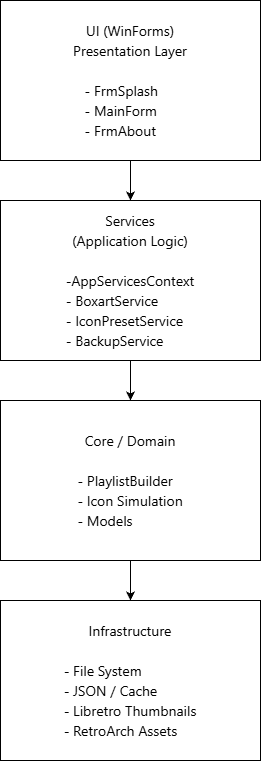

The diagram above was exported from draw.io. Its source (the exported page's mxGraphModel, read from the mxfile embedded in the PNG):
<mxGraphModel dx="2054" dy="1119" grid="1" gridSize="10" guides="1" tooltips="1" connect="1" arrows="1" fold="1" page="1" pageScale="1" pageWidth="827" pageHeight="1169" math="0" shadow="0">
  <root>
    <mxCell id="0" />
    <mxCell id="1" parent="0" />
    <mxCell id="TQ2IqubARwAHv34lRuCN-5" edge="1" parent="1" source="TQ2IqubARwAHv34lRuCN-1" style="edgeStyle=orthogonalEdgeStyle;rounded=0;orthogonalLoop=1;jettySize=auto;html=1;entryX=0.5;entryY=0;entryDx=0;entryDy=0;" target="TQ2IqubARwAHv34lRuCN-2">
      <mxGeometry relative="1" as="geometry" />
    </mxCell>
    <mxCell id="TQ2IqubARwAHv34lRuCN-1" parent="1" style="rounded=0;whiteSpace=wrap;html=1;align=center;" value="&lt;div style=&quot;font-family: &amp;quot;Segoe UI&amp;quot;; font-size: 14px; line-height: 20px;&quot;&gt;UI (WinForms)&lt;br&gt;&lt;div style=&quot;line-height: 20px;&quot;&gt;Presentation Layer&lt;/div&gt;&lt;/div&gt;&lt;div style=&quot;font-family: &amp;quot;Segoe UI&amp;quot;; font-size: 14px; line-height: 20px;&quot;&gt;&lt;br&gt;&lt;/div&gt;&lt;div style=&quot;text-align: left; font-family: &amp;quot;Segoe UI&amp;quot;; font-size: 14px; line-height: 20px;&quot;&gt;&amp;nbsp; &amp;nbsp;- FrmSplash&lt;/div&gt;&lt;div style=&quot;text-align: left; font-family: &amp;quot;Segoe UI&amp;quot;; font-size: 14px; line-height: 20px;&quot;&gt;&amp;nbsp; &amp;nbsp;- MainForm&lt;/div&gt;&lt;div style=&quot;text-align: left; font-family: &amp;quot;Segoe UI&amp;quot;; font-size: 14px; line-height: 20px;&quot;&gt;&amp;nbsp; &amp;nbsp;- FrmAbout&lt;/div&gt;" vertex="1">
      <mxGeometry height="160" width="260" x="300" y="40" as="geometry" />
    </mxCell>
    <mxCell id="TQ2IqubARwAHv34lRuCN-6" edge="1" parent="1" source="TQ2IqubARwAHv34lRuCN-2" style="edgeStyle=orthogonalEdgeStyle;rounded=0;orthogonalLoop=1;jettySize=auto;html=1;entryX=0.5;entryY=0;entryDx=0;entryDy=0;" target="TQ2IqubARwAHv34lRuCN-3">
      <mxGeometry relative="1" as="geometry" />
    </mxCell>
    <mxCell id="TQ2IqubARwAHv34lRuCN-2" parent="1" style="rounded=0;whiteSpace=wrap;html=1;align=center;" value="&lt;div style=&quot;font-family: &amp;quot;Segoe UI&amp;quot;; font-size: 14px; line-height: 20px;&quot;&gt;&lt;div style=&quot;line-height: 20px;&quot;&gt;Services&lt;/div&gt;&lt;div style=&quot;line-height: 20px;&quot;&gt;&lt;div style=&quot;line-height: 20px;&quot;&gt;(Application Logic)&lt;br&gt;&lt;br&gt;&lt;/div&gt;&lt;/div&gt;&lt;div style=&quot;text-align: left; line-height: 20px;&quot;&gt;-AppServicesContext&lt;/div&gt;&lt;div style=&quot;text-align: left; line-height: 20px;&quot;&gt;- BoxartService&lt;/div&gt;&lt;div style=&quot;text-align: left; line-height: 20px;&quot;&gt;- IconPresetService&lt;/div&gt;&lt;div style=&quot;text-align: left; line-height: 20px;&quot;&gt;- BackupService&lt;/div&gt;&lt;/div&gt;" vertex="1">
      <mxGeometry height="160" width="260" x="300" y="240" as="geometry" />
    </mxCell>
    <mxCell id="TQ2IqubARwAHv34lRuCN-7" edge="1" parent="1" source="TQ2IqubARwAHv34lRuCN-3" style="edgeStyle=orthogonalEdgeStyle;rounded=0;orthogonalLoop=1;jettySize=auto;html=1;entryX=0.5;entryY=0;entryDx=0;entryDy=0;" target="TQ2IqubARwAHv34lRuCN-4">
      <mxGeometry relative="1" as="geometry" />
    </mxCell>
    <mxCell id="TQ2IqubARwAHv34lRuCN-3" parent="1" style="rounded=0;whiteSpace=wrap;html=1;" value="&lt;div style=&quot;font-family: &amp;quot;Segoe UI&amp;quot;; font-size: 14px; line-height: 20px;&quot;&gt;&lt;div style=&quot;line-height: 20px;&quot;&gt;&lt;div style=&quot;line-height: 20px;&quot;&gt;Core / Domain&lt;/div&gt;&lt;/div&gt;&lt;div style=&quot;line-height: 20px;&quot;&gt;&lt;br&gt;&lt;/div&gt;&lt;div style=&quot;line-height: 20px;&quot;&gt;&lt;div style=&quot;text-align: left; line-height: 20px;&quot;&gt;- PlaylistBuilder&lt;/div&gt;&lt;div style=&quot;text-align: left; line-height: 20px;&quot;&gt;- Icon Simulation&lt;/div&gt;&lt;div style=&quot;text-align: left; line-height: 20px;&quot;&gt;- Models&lt;/div&gt;&lt;/div&gt;&lt;/div&gt;" vertex="1">
      <mxGeometry height="160" width="260" x="300" y="440" as="geometry" />
    </mxCell>
    <mxCell id="TQ2IqubARwAHv34lRuCN-4" parent="1" style="rounded=0;whiteSpace=wrap;html=1;" value="&lt;div style=&quot;font-family: &amp;quot;Segoe UI&amp;quot;; font-size: 14px; line-height: 20px;&quot;&gt;&lt;div style=&quot;line-height: 20px;&quot;&gt;&lt;div style=&quot;line-height: 20px;&quot;&gt;&lt;div style=&quot;line-height: 20px;&quot;&gt;Infrastructure&lt;/div&gt;&lt;div style=&quot;line-height: 20px;&quot;&gt;&lt;br&gt;&lt;/div&gt;&lt;div style=&quot;text-align: left; line-height: 20px;&quot;&gt;- File System&lt;/div&gt;&lt;div style=&quot;text-align: left; line-height: 20px;&quot;&gt;- JSON / Cache&lt;/div&gt;&lt;div style=&quot;text-align: left; line-height: 20px;&quot;&gt;- Libretro Thumbnails&lt;/div&gt;&lt;div style=&quot;text-align: left; line-height: 20px;&quot;&gt;- RetroArch Assets&lt;/div&gt;&lt;/div&gt;&lt;/div&gt;&lt;/div&gt;" vertex="1">
      <mxGeometry height="160" width="260" x="300" y="640" as="geometry" />
    </mxCell>
  </root>
</mxGraphModel>